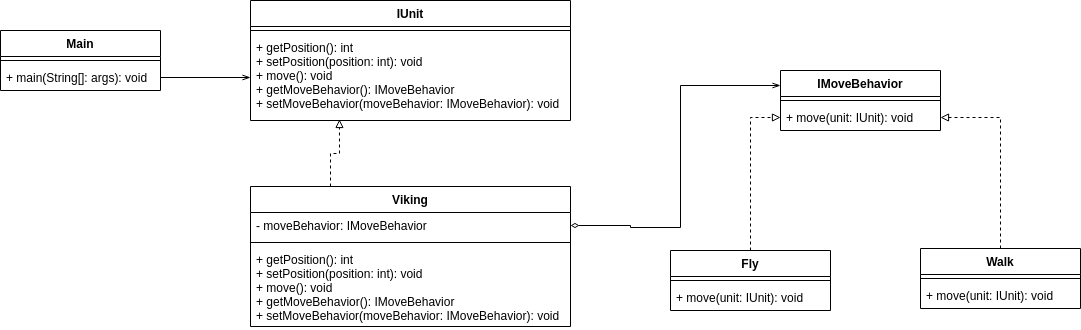

The diagram above was exported from draw.io. Its source (the exported page's mxGraphModel, read from the mxfile embedded in the PNG):
<mxGraphModel dx="1695" dy="1632" grid="1" gridSize="10" guides="1" tooltips="1" connect="1" arrows="1" fold="1" page="1" pageScale="1" pageWidth="827" pageHeight="1169" math="0" shadow="0">
  <root>
    <mxCell id="0" />
    <mxCell id="1" parent="0" />
    <mxCell id="EcgXQvBzVfLzYH0wqmQq-13" style="edgeStyle=orthogonalEdgeStyle;rounded=0;orthogonalLoop=1;jettySize=auto;html=1;exitX=0.5;exitY=0;exitDx=0;exitDy=0;endArrow=block;endFill=0;dashed=1;" edge="1" parent="1" source="EcgXQvBzVfLzYH0wqmQq-1" target="EcgXQvBzVfLzYH0wqmQq-12">
      <mxGeometry relative="1" as="geometry" />
    </mxCell>
    <mxCell id="EcgXQvBzVfLzYH0wqmQq-1" value="Fly" style="swimlane;fontStyle=1;align=center;verticalAlign=top;childLayout=stackLayout;horizontal=1;startSize=26;horizontalStack=0;resizeParent=1;resizeParentMax=0;resizeLast=0;collapsible=1;marginBottom=0;" vertex="1" parent="1">
      <mxGeometry x="420" y="190" width="160" height="60" as="geometry" />
    </mxCell>
    <mxCell id="EcgXQvBzVfLzYH0wqmQq-3" value="" style="line;strokeWidth=1;fillColor=none;align=left;verticalAlign=middle;spacingTop=-1;spacingLeft=3;spacingRight=3;rotatable=0;labelPosition=right;points=[];portConstraint=eastwest;" vertex="1" parent="EcgXQvBzVfLzYH0wqmQq-1">
      <mxGeometry y="26" width="160" height="8" as="geometry" />
    </mxCell>
    <mxCell id="EcgXQvBzVfLzYH0wqmQq-4" value="+ move(unit: IUnit): void" style="text;strokeColor=none;fillColor=none;align=left;verticalAlign=top;spacingLeft=4;spacingRight=4;overflow=hidden;rotatable=0;points=[[0,0.5],[1,0.5]];portConstraint=eastwest;" vertex="1" parent="EcgXQvBzVfLzYH0wqmQq-1">
      <mxGeometry y="34" width="160" height="26" as="geometry" />
    </mxCell>
    <mxCell id="EcgXQvBzVfLzYH0wqmQq-14" style="edgeStyle=orthogonalEdgeStyle;rounded=0;orthogonalLoop=1;jettySize=auto;html=1;exitX=0.5;exitY=0;exitDx=0;exitDy=0;entryX=1;entryY=0.5;entryDx=0;entryDy=0;endArrow=block;endFill=0;dashed=1;" edge="1" parent="1" source="EcgXQvBzVfLzYH0wqmQq-5" target="EcgXQvBzVfLzYH0wqmQq-12">
      <mxGeometry relative="1" as="geometry" />
    </mxCell>
    <mxCell id="EcgXQvBzVfLzYH0wqmQq-5" value="Walk" style="swimlane;fontStyle=1;align=center;verticalAlign=top;childLayout=stackLayout;horizontal=1;startSize=26;horizontalStack=0;resizeParent=1;resizeParentMax=0;resizeLast=0;collapsible=1;marginBottom=0;" vertex="1" parent="1">
      <mxGeometry x="670" y="188" width="160" height="60" as="geometry" />
    </mxCell>
    <mxCell id="EcgXQvBzVfLzYH0wqmQq-7" value="" style="line;strokeWidth=1;fillColor=none;align=left;verticalAlign=middle;spacingTop=-1;spacingLeft=3;spacingRight=3;rotatable=0;labelPosition=right;points=[];portConstraint=eastwest;" vertex="1" parent="EcgXQvBzVfLzYH0wqmQq-5">
      <mxGeometry y="26" width="160" height="8" as="geometry" />
    </mxCell>
    <mxCell id="EcgXQvBzVfLzYH0wqmQq-8" value="+ move(unit: IUnit): void" style="text;strokeColor=none;fillColor=none;align=left;verticalAlign=top;spacingLeft=4;spacingRight=4;overflow=hidden;rotatable=0;points=[[0,0.5],[1,0.5]];portConstraint=eastwest;" vertex="1" parent="EcgXQvBzVfLzYH0wqmQq-5">
      <mxGeometry y="34" width="160" height="26" as="geometry" />
    </mxCell>
    <mxCell id="EcgXQvBzVfLzYH0wqmQq-9" value="IMoveBehavior" style="swimlane;fontStyle=1;align=center;verticalAlign=top;childLayout=stackLayout;horizontal=1;startSize=26;horizontalStack=0;resizeParent=1;resizeParentMax=0;resizeLast=0;collapsible=1;marginBottom=0;" vertex="1" parent="1">
      <mxGeometry x="530" y="10" width="160" height="60" as="geometry" />
    </mxCell>
    <mxCell id="EcgXQvBzVfLzYH0wqmQq-11" value="" style="line;strokeWidth=1;fillColor=none;align=left;verticalAlign=middle;spacingTop=-1;spacingLeft=3;spacingRight=3;rotatable=0;labelPosition=right;points=[];portConstraint=eastwest;" vertex="1" parent="EcgXQvBzVfLzYH0wqmQq-9">
      <mxGeometry y="26" width="160" height="8" as="geometry" />
    </mxCell>
    <mxCell id="EcgXQvBzVfLzYH0wqmQq-12" value="+ move(unit: IUnit): void" style="text;strokeColor=none;fillColor=none;align=left;verticalAlign=top;spacingLeft=4;spacingRight=4;overflow=hidden;rotatable=0;points=[[0,0.5],[1,0.5]];portConstraint=eastwest;" vertex="1" parent="EcgXQvBzVfLzYH0wqmQq-9">
      <mxGeometry y="34" width="160" height="26" as="geometry" />
    </mxCell>
    <mxCell id="EcgXQvBzVfLzYH0wqmQq-15" value="IUnit" style="swimlane;fontStyle=1;align=center;verticalAlign=top;childLayout=stackLayout;horizontal=1;startSize=26;horizontalStack=0;resizeParent=1;resizeParentMax=0;resizeLast=0;collapsible=1;marginBottom=0;" vertex="1" parent="1">
      <mxGeometry y="-60" width="320" height="120" as="geometry" />
    </mxCell>
    <mxCell id="EcgXQvBzVfLzYH0wqmQq-17" value="" style="line;strokeWidth=1;fillColor=none;align=left;verticalAlign=middle;spacingTop=-1;spacingLeft=3;spacingRight=3;rotatable=0;labelPosition=right;points=[];portConstraint=eastwest;" vertex="1" parent="EcgXQvBzVfLzYH0wqmQq-15">
      <mxGeometry y="26" width="320" height="8" as="geometry" />
    </mxCell>
    <mxCell id="EcgXQvBzVfLzYH0wqmQq-18" value="+ getPosition(): int&#10;+ setPosition(position: int): void&#10;+ move(): void&#10;+ getMoveBehavior(): IMoveBehavior&#10;+ setMoveBehavior(moveBehavior: IMoveBehavior): void" style="text;strokeColor=none;fillColor=none;align=left;verticalAlign=top;spacingLeft=4;spacingRight=4;overflow=hidden;rotatable=0;points=[[0,0.5],[1,0.5]];portConstraint=eastwest;" vertex="1" parent="EcgXQvBzVfLzYH0wqmQq-15">
      <mxGeometry y="34" width="320" height="86" as="geometry" />
    </mxCell>
    <mxCell id="EcgXQvBzVfLzYH0wqmQq-25" style="edgeStyle=orthogonalEdgeStyle;rounded=0;orthogonalLoop=1;jettySize=auto;html=1;entryX=0.278;entryY=0.988;entryDx=0;entryDy=0;entryPerimeter=0;dashed=1;endArrow=block;endFill=0;exitX=0.25;exitY=0;exitDx=0;exitDy=0;" edge="1" parent="1" source="EcgXQvBzVfLzYH0wqmQq-33" target="EcgXQvBzVfLzYH0wqmQq-18">
      <mxGeometry relative="1" as="geometry">
        <mxPoint x="120" y="100" as="sourcePoint" />
      </mxGeometry>
    </mxCell>
    <mxCell id="EcgXQvBzVfLzYH0wqmQq-26" style="edgeStyle=orthogonalEdgeStyle;rounded=0;orthogonalLoop=1;jettySize=auto;html=1;exitX=1;exitY=0.5;exitDx=0;exitDy=0;entryX=0;entryY=0.25;entryDx=0;entryDy=0;endArrow=openThin;endFill=0;startArrow=diamondThin;startFill=0;" edge="1" parent="1" source="EcgXQvBzVfLzYH0wqmQq-34" target="EcgXQvBzVfLzYH0wqmQq-9">
      <mxGeometry relative="1" as="geometry">
        <mxPoint x="330" y="167" as="sourcePoint" />
        <Array as="points">
          <mxPoint x="380" y="165" />
          <mxPoint x="380" y="167" />
          <mxPoint x="430" y="167" />
          <mxPoint x="430" y="25" />
        </Array>
      </mxGeometry>
    </mxCell>
    <mxCell id="EcgXQvBzVfLzYH0wqmQq-27" value="Main" style="swimlane;fontStyle=1;align=center;verticalAlign=top;childLayout=stackLayout;horizontal=1;startSize=26;horizontalStack=0;resizeParent=1;resizeParentMax=0;resizeLast=0;collapsible=1;marginBottom=0;" vertex="1" parent="1">
      <mxGeometry x="-250" y="-30" width="160" height="60" as="geometry" />
    </mxCell>
    <mxCell id="EcgXQvBzVfLzYH0wqmQq-29" value="" style="line;strokeWidth=1;fillColor=none;align=left;verticalAlign=middle;spacingTop=-1;spacingLeft=3;spacingRight=3;rotatable=0;labelPosition=right;points=[];portConstraint=eastwest;" vertex="1" parent="EcgXQvBzVfLzYH0wqmQq-27">
      <mxGeometry y="26" width="160" height="8" as="geometry" />
    </mxCell>
    <mxCell id="EcgXQvBzVfLzYH0wqmQq-30" value="+ main(String[]: args): void" style="text;strokeColor=none;fillColor=none;align=left;verticalAlign=top;spacingLeft=4;spacingRight=4;overflow=hidden;rotatable=0;points=[[0,0.5],[1,0.5]];portConstraint=eastwest;" vertex="1" parent="EcgXQvBzVfLzYH0wqmQq-27">
      <mxGeometry y="34" width="160" height="26" as="geometry" />
    </mxCell>
    <mxCell id="EcgXQvBzVfLzYH0wqmQq-31" style="edgeStyle=orthogonalEdgeStyle;rounded=0;orthogonalLoop=1;jettySize=auto;html=1;exitX=1;exitY=0.5;exitDx=0;exitDy=0;entryX=0;entryY=0.5;entryDx=0;entryDy=0;startArrow=none;startFill=0;endArrow=openThin;endFill=0;" edge="1" parent="1" source="EcgXQvBzVfLzYH0wqmQq-30" target="EcgXQvBzVfLzYH0wqmQq-18">
      <mxGeometry relative="1" as="geometry" />
    </mxCell>
    <mxCell id="EcgXQvBzVfLzYH0wqmQq-33" value="Viking" style="swimlane;fontStyle=1;align=center;verticalAlign=top;childLayout=stackLayout;horizontal=1;startSize=26;horizontalStack=0;resizeParent=1;resizeParentMax=0;resizeLast=0;collapsible=1;marginBottom=0;" vertex="1" parent="1">
      <mxGeometry y="126" width="320" height="140" as="geometry" />
    </mxCell>
    <mxCell id="EcgXQvBzVfLzYH0wqmQq-34" value="- moveBehavior: IMoveBehavior" style="text;strokeColor=none;fillColor=none;align=left;verticalAlign=top;spacingLeft=4;spacingRight=4;overflow=hidden;rotatable=0;points=[[0,0.5],[1,0.5]];portConstraint=eastwest;" vertex="1" parent="EcgXQvBzVfLzYH0wqmQq-33">
      <mxGeometry y="26" width="320" height="26" as="geometry" />
    </mxCell>
    <mxCell id="EcgXQvBzVfLzYH0wqmQq-35" value="" style="line;strokeWidth=1;fillColor=none;align=left;verticalAlign=middle;spacingTop=-1;spacingLeft=3;spacingRight=3;rotatable=0;labelPosition=right;points=[];portConstraint=eastwest;" vertex="1" parent="EcgXQvBzVfLzYH0wqmQq-33">
      <mxGeometry y="52" width="320" height="8" as="geometry" />
    </mxCell>
    <mxCell id="EcgXQvBzVfLzYH0wqmQq-36" value="+ getPosition(): int&#10;+ setPosition(position: int): void&#10;+ move(): void&#10;+ getMoveBehavior(): IMoveBehavior&#10;+ setMoveBehavior(moveBehavior: IMoveBehavior): void" style="text;strokeColor=none;fillColor=none;align=left;verticalAlign=top;spacingLeft=4;spacingRight=4;overflow=hidden;rotatable=0;points=[[0,0.5],[1,0.5]];portConstraint=eastwest;" vertex="1" parent="EcgXQvBzVfLzYH0wqmQq-33">
      <mxGeometry y="60" width="320" height="80" as="geometry" />
    </mxCell>
  </root>
</mxGraphModel>